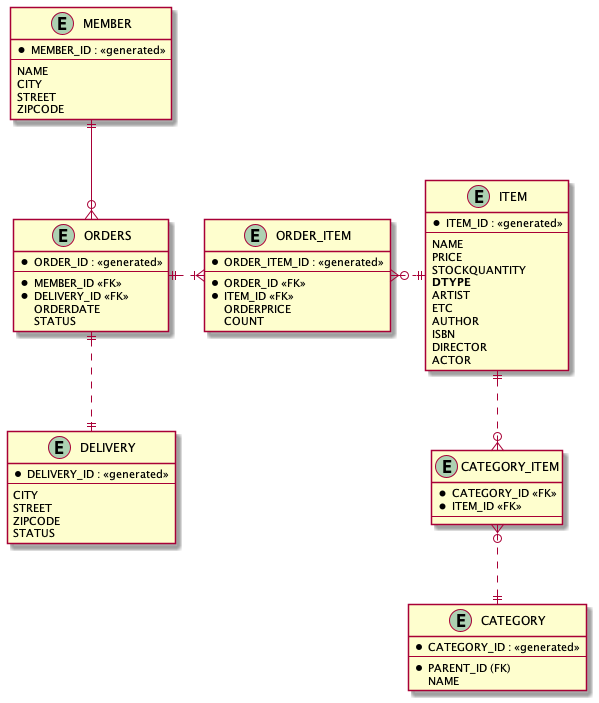

The diagram above was rendered by PlantUML. Its source (embedded in the PNG):
@startuml
ENTITY MEMBER {
    * MEMBER_ID : <<generated>>
    --
    NAME
    CITY
    STREET
    ZIPCODE
}

ENTITY ORDERS {
    * ORDER_ID : <<generated>>
    --
    * MEMBER_ID <<FK>>
    * DELIVERY_ID <<FK>>
    ORDERDATE
    STATUS
}

ENTITY DELIVERY {
    * DELIVERY_ID : <<generated>>
    --
    CITY
    STREET
    ZIPCODE
    STATUS
}

ENTITY ORDER_ITEM {
    * ORDER_ITEM_ID : <<generated>>
    --
    * ORDER_ID <<FK>>
    * ITEM_ID <<FK>>
    ORDERPRICE
    COUNT
}

ENTITY ITEM {
    * ITEM_ID : <<generated>>
    --
    NAME
    PRICE
    STOCKQUANTITY
    **DTYPE**
    ARTIST
    ETC
    AUTHOR
    ISBN
    DIRECTOR
    ACTOR
}

ENTITY CATEGORY {
    * CATEGORY_ID : <<generated>>
    --
    * PARENT_ID (FK)
    NAME
}

ENTITY CATEGORY_ITEM {
    * CATEGORY_ID <<FK>>
    * ITEM_ID <<FK>>
    --
}

MEMBER ||--o{ ORDERS
ORDERS ||..|| DELIVERY
ORDERS ||.|{ ORDER_ITEM
ORDER_ITEM }o.|| ITEM
ITEM ||..o{ CATEGORY_ITEM
CATEGORY_ITEM }o..|| CATEGORY

@enduml